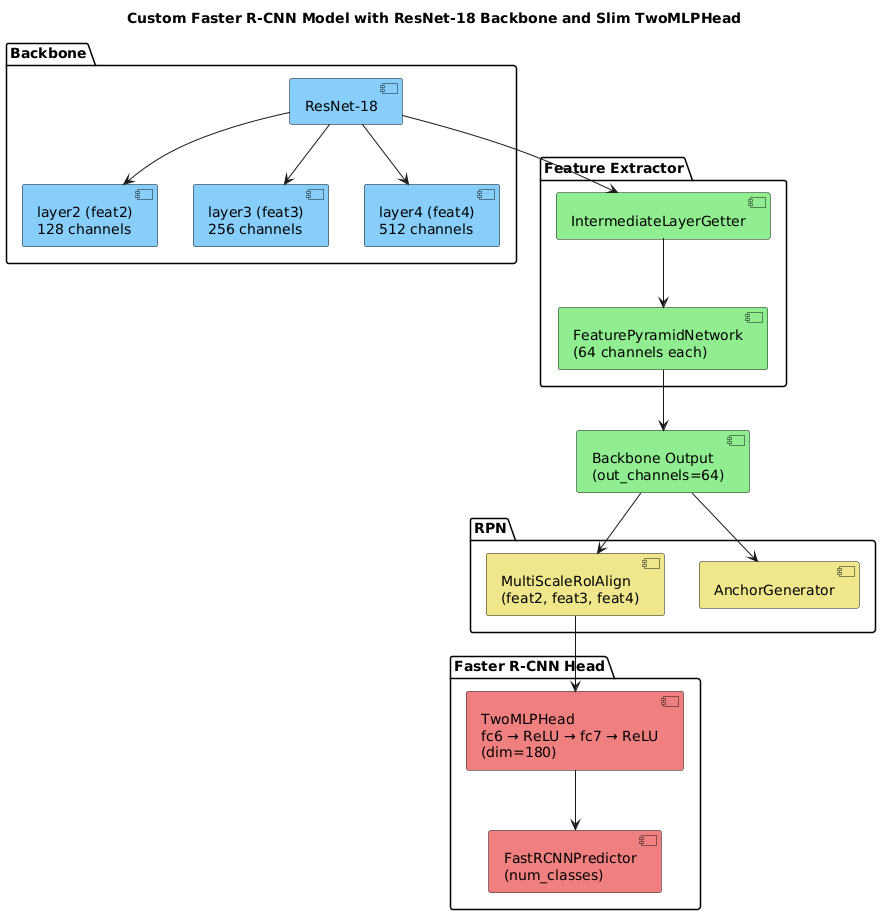

The diagram above was rendered by PlantUML. Its source (embedded in the PNG):
@startuml
title Custom Faster R-CNN Model with ResNet-18 Backbone and Slim TwoMLPHead

package "Backbone" {
  component "ResNet-18" as resnet #LightSkyBlue
  component "layer2 (feat2)\n128 channels" as feat2 #LightSkyBlue
  component "layer3 (feat3)\n256 channels" as feat3 #LightSkyBlue
  component "layer4 (feat4)\n512 channels" as feat4 #LightSkyBlue
  resnet --> feat2
  resnet --> feat3
  resnet --> feat4
}

package "Feature Extractor" {
  component "IntermediateLayerGetter" as layer_getter #LightGreen
  component "FeaturePyramidNetwork\n(64 channels each)" as fpn #LightGreen
  layer_getter --> fpn
}

resnet --> layer_getter
component "Backbone Output\n(out_channels=64)" as backbone_out #LightGreen
fpn --> backbone_out

package "RPN" {
  component "AnchorGenerator" as anchors #Khaki
  component "MultiScaleRoIAlign\n(feat2, feat3, feat4)" as roi_align #Khaki
}

backbone_out --> anchors
backbone_out --> roi_align

package "Faster R-CNN Head" {
  component "TwoMLPHead\nfc6 → ReLU → fc7 → ReLU\n(dim=180)" as mlp_head #LightCoral
  component "FastRCNNPredictor\n(num_classes)" as predictor #LightCoral
}

roi_align --> mlp_head
mlp_head --> predictor
@enduml